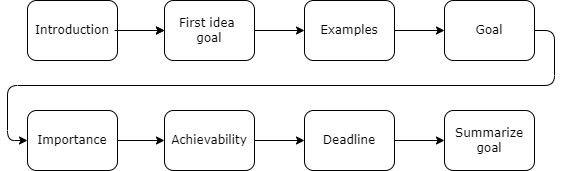

The diagram above was exported from draw.io. Its source (the exported page's mxGraphModel, read from the mxfile embedded in the PNG):
<mxGraphModel dx="1422" dy="705" grid="1" gridSize="10" guides="1" tooltips="1" connect="1" arrows="1" fold="1" page="1" pageScale="1" pageWidth="827" pageHeight="1169" math="0" shadow="0">
  <root>
    <mxCell id="0" />
    <mxCell id="1" parent="0" />
    <mxCell id="2" style="edgeStyle=orthogonalEdgeStyle;rounded=1;orthogonalLoop=1;jettySize=auto;html=1;exitX=1;exitY=0.5;exitDx=0;exitDy=0;entryX=0;entryY=0.5;entryDx=0;entryDy=0;fontFamily=Verdana;" edge="1" source="3" parent="1">
      <mxGeometry relative="1" as="geometry">
        <mxPoint x="340" y="100" as="targetPoint" />
      </mxGeometry>
    </mxCell>
    <mxCell id="3" value="&lt;font face=&quot;Verdana&quot;&gt;Introduction&lt;/font&gt;" style="whiteSpace=wrap;html=1;rounded=1;" vertex="1" parent="1">
      <mxGeometry x="203" y="70" width="90" height="60" as="geometry" />
    </mxCell>
    <mxCell id="4" style="edgeStyle=orthogonalEdgeStyle;rounded=1;orthogonalLoop=1;jettySize=auto;html=1;exitX=1;exitY=0.5;exitDx=0;exitDy=0;entryX=0;entryY=0.5;entryDx=0;entryDy=0;fontFamily=Verdana;" edge="1" source="5" target="7" parent="1">
      <mxGeometry relative="1" as="geometry" />
    </mxCell>
    <mxCell id="5" value="&lt;font face=&quot;Verdana&quot;&gt;Importance&lt;/font&gt;" style="rounded=1;whiteSpace=wrap;html=1;" vertex="1" parent="1">
      <mxGeometry x="203" y="180" width="90" height="60" as="geometry" />
    </mxCell>
    <mxCell id="6" style="edgeStyle=orthogonalEdgeStyle;rounded=1;orthogonalLoop=1;jettySize=auto;html=1;exitX=1;exitY=0.5;exitDx=0;exitDy=0;entryX=0;entryY=0.5;entryDx=0;entryDy=0;fontFamily=Verdana;" edge="1" source="7" target="9" parent="1">
      <mxGeometry relative="1" as="geometry" />
    </mxCell>
    <mxCell id="7" value="&lt;font face=&quot;Verdana&quot;&gt;Achievability&lt;/font&gt;" style="rounded=1;whiteSpace=wrap;html=1;" vertex="1" parent="1">
      <mxGeometry x="340" y="180" width="90" height="60" as="geometry" />
    </mxCell>
    <mxCell id="8" style="edgeStyle=orthogonalEdgeStyle;rounded=1;orthogonalLoop=1;jettySize=auto;html=1;exitX=1;exitY=0.5;exitDx=0;exitDy=0;entryX=0;entryY=0.5;entryDx=0;entryDy=0;fontFamily=Verdana;" edge="1" source="9" target="17" parent="1">
      <mxGeometry relative="1" as="geometry" />
    </mxCell>
    <mxCell id="9" value="&lt;font face=&quot;Verdana&quot;&gt;Deadline&lt;/font&gt;" style="rounded=1;whiteSpace=wrap;html=1;" vertex="1" parent="1">
      <mxGeometry x="480" y="180" width="90" height="60" as="geometry" />
    </mxCell>
    <mxCell id="10" style="edgeStyle=orthogonalEdgeStyle;rounded=1;orthogonalLoop=1;jettySize=auto;html=1;exitX=1;exitY=0.5;exitDx=0;exitDy=0;entryX=0;entryY=0.5;entryDx=0;entryDy=0;fontFamily=Verdana;" edge="1" target="12" parent="1">
      <mxGeometry relative="1" as="geometry">
        <mxPoint x="290" y="100" as="sourcePoint" />
      </mxGeometry>
    </mxCell>
    <mxCell id="11" style="edgeStyle=orthogonalEdgeStyle;rounded=1;orthogonalLoop=1;jettySize=auto;html=1;exitX=1;exitY=0.5;exitDx=0;exitDy=0;entryX=0;entryY=0.5;entryDx=0;entryDy=0;fontFamily=Verdana;" edge="1" source="12" target="14" parent="1">
      <mxGeometry relative="1" as="geometry" />
    </mxCell>
    <mxCell id="12" value="&lt;font face=&quot;Verdana&quot;&gt;First idea &lt;br&gt;goal&lt;/font&gt;" style="rounded=1;whiteSpace=wrap;html=1;" vertex="1" parent="1">
      <mxGeometry x="340" y="70" width="90" height="60" as="geometry" />
    </mxCell>
    <mxCell id="13" style="edgeStyle=orthogonalEdgeStyle;rounded=1;orthogonalLoop=1;jettySize=auto;html=1;exitX=1;exitY=0.5;exitDx=0;exitDy=0;entryX=0;entryY=0.5;entryDx=0;entryDy=0;fontFamily=Verdana;" edge="1" source="14" target="16" parent="1">
      <mxGeometry relative="1" as="geometry" />
    </mxCell>
    <mxCell id="14" value="&lt;font face=&quot;Verdana&quot;&gt;Examples&lt;/font&gt;" style="rounded=1;whiteSpace=wrap;html=1;" vertex="1" parent="1">
      <mxGeometry x="480" y="70" width="90" height="60" as="geometry" />
    </mxCell>
    <mxCell id="15" style="edgeStyle=orthogonalEdgeStyle;rounded=1;orthogonalLoop=1;jettySize=auto;html=1;exitX=1;exitY=0.5;exitDx=0;exitDy=0;entryX=0;entryY=0.5;entryDx=0;entryDy=0;fontFamily=Verdana;" edge="1" source="16" target="5" parent="1">
      <mxGeometry relative="1" as="geometry" />
    </mxCell>
    <mxCell id="16" value="&lt;font face=&quot;Verdana&quot;&gt;Goal&lt;/font&gt;" style="rounded=1;whiteSpace=wrap;html=1;" vertex="1" parent="1">
      <mxGeometry x="620" y="70" width="90" height="60" as="geometry" />
    </mxCell>
    <mxCell id="17" value="&lt;font face=&quot;Verdana&quot;&gt;Summarize goal&lt;/font&gt;" style="rounded=1;whiteSpace=wrap;html=1;" vertex="1" parent="1">
      <mxGeometry x="620" y="180" width="90" height="60" as="geometry" />
    </mxCell>
  </root>
</mxGraphModel>